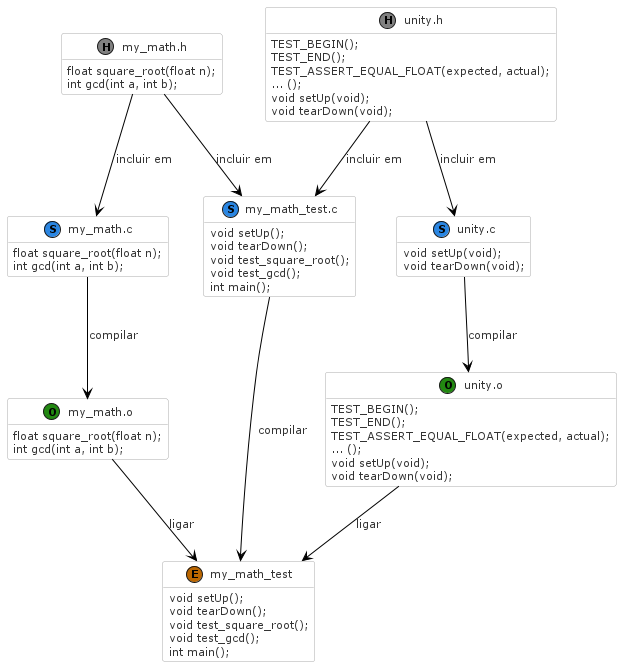

The diagram above was rendered by PlantUML. Its source (embedded in the PNG):
@startuml new_workflow
!define LIGHTBLUE
!includeurl https://gist.githubusercontent.com/amgs/de57560012a8a5f0e4240f392b678a40/raw/c903c6b4f16b60b5eef3248f093497faae378f51/style.puml

class "my_math.h" as header << (H,grey) >> {
    float square_root(float n);
    int gcd(int a, int b);
}

class "my_math.c" as source << (S,2a86e2) >> {
    float square_root(float n);
    int gcd(int a, int b);
}

header --> source : ""incluir em""

class "unity.h" as unity_header << (H,grey) >> {
    TEST_BEGIN();
    TEST_END();
    TEST_ASSERT_EQUAL_FLOAT(expected, actual);
    ... ();
    void setUp(void);
    void tearDown(void);
}

class "unity.c" as unity_source << (S,2a86e2) >> {
    void setUp(void);
    void tearDown(void);
}

unity_header --> unity_source : ""incluir em""

class "unity.o" as unity_object << (O,228811) >> {
    TEST_BEGIN();
    TEST_END();
    TEST_ASSERT_EQUAL_FLOAT(expected, actual);
    ... ();
    void setUp(void);
    void tearDown(void);
}

unity_source --> unity_object : ""compilar""

class "my_math.o" as object << (O,228811) >> {
    float square_root(float n);
    int gcd(int a, int b);
}

source --> object : ""compilar""

class "my_math_test.c" as my_math_test << (S,2a86e2) >> {
    void setUp();
    void tearDown();
    void test_square_root();
    void test_gcd();
    int main();
}

unity_header --> my_math_test : ""incluir em""
header --> my_math_test : ""incluir em""

class "my_math_test" as my_math_test_exec << (E,BB6600) >> {
    void setUp();
    void tearDown();
    void test_square_root();
    void test_gcd();
    int main();
}

my_math_test --> my_math_test_exec : ""compilar""
unity_object --> my_math_test_exec : ""ligar""
object --> my_math_test_exec : ""ligar""


@enduml